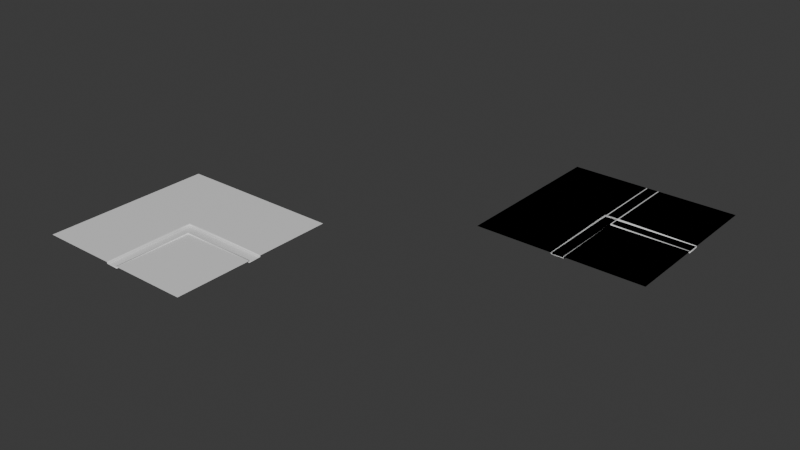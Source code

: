 # Source: chunk.blend  (saved by Blender 4.3.32; exported with 4.5.12 LTS)
import bpy
from mathutils import Matrix  # noqa: F401  (used for matrix-valued properties, if any)

bpy.ops.wm.read_factory_settings(use_empty=True)
scene = bpy.context.scene
scene.name = 'Scene'

# ---- collections
col_collection = bpy.data.collections.new('Collection'); scene.collection.children.link(col_collection)
col_collection_2 = bpy.data.collections.new('Collection 2'); scene.collection.children.link(col_collection_2)
col_collection_3 = bpy.data.collections.new('Collection 3'); scene.collection.children.link(col_collection_3)

# ---- materials (node trees are filled in below, after node groups)
mat_material_003 = bpy.data.materials.new('Material.003')
mat_material_002 = bpy.data.materials.new('Material.002')

# ---- material node trees
mat_material_003.use_nodes = True; mat_material_003.node_tree.nodes.clear()
_N = mat_material_003.node_tree.nodes; _L = mat_material_003.node_tree.links
n0 = _N.new('ShaderNodeBsdfPrincipled'); n0.name = 'Principled BSDF'; n0.location = (10, 300)
n1 = _N.new('ShaderNodeOutputMaterial'); n1.name = 'Material Output'; n1.location = (300, 300)
_L.new(n0.outputs[0], n1.inputs[0])
n1.is_active_output = True
mat_material_002.use_nodes = True; mat_material_002.node_tree.nodes.clear()
_N = mat_material_002.node_tree.nodes; _L = mat_material_002.node_tree.links
n0 = _N.new('ShaderNodeBsdfPrincipled'); n0.name = 'Principled BSDF'; n0.location = (10, 300)
n1 = _N.new('ShaderNodeOutputMaterial'); n1.name = 'Material Output'; n1.location = (300, 300)
_L.new(n0.outputs[0], n1.inputs[0])
n1.is_active_output = True

# ---- world
world_world = bpy.data.worlds.new('World'); scene.world = world_world
world_world.use_nodes = True; world_world.node_tree.nodes.clear()
_N = world_world.node_tree.nodes; _L = world_world.node_tree.links
n0 = _N.new('ShaderNodeOutputWorld'); n0.name = 'World Output'; n0.location = (300, 300)
n1 = _N.new('ShaderNodeBackground'); n1.name = 'Background'; n1.location = (10, 300)
n1.inputs[0].default_value = (0.05088, 0.05088, 0.05088, 1.0)
_L.new(n1.outputs[0], n0.inputs[0])
n0.is_active_output = True
world_world.color = (0.05088, 0.05088, 0.05088)
world_world.sun_shadow_jitter_overblur = 0.0

# ---- meshes
me_plane_006 = bpy.data.meshes.new('Plane.006')
me_plane_006.from_pydata([(-1.0, -1.0, 0.0), (1.0, -1.0, 0.0), (-1.0, 1.0, 0.0), (1.0, 1.0, 0.0), (-0.07692, -1.0, 0.0), (0.07692, -1.0, 0.0), (0.07692, 1.0, 0.0), (-0.07692, 1.0, 0.0), (-0.07692, -0.07692, 0.0), (-0.07692, 0.07692, 0.0), (0.07692, -0.07692, 0.0), (0.07692, 0.07692, 0.0)], [], [(1, 3, 6, 11, 10, 5), (8, 9, 7, 2, 0, 4), (9, 11, 6, 7)])
me_plane_006.polygons.foreach_set('use_smooth', [True] * 3)
_uv = me_plane_006.uv_layers.new(name='UVMap')
_uv.uv.foreach_set('vector', [1.0, 0.0, 1.0, 1.0, 0.6667, 1.0, 0.6667, 0.6667, 0.6667, 0.3333, 0.6667, 0.0, 0.3333, 0.3333, 0.3333, 0.6667, 0.3333, 1.0, 0.0, 1.0, 0.0, 0.0, 0.3333, 0.0, 0.3333, 0.6667, 0.6667, 0.6667, 0.6667, 1.0, 0.3333, 1.0])
me_plane_006.update()
me_plane_007 = bpy.data.meshes.new('Plane.007')
me_plane_007.from_pydata([(-1.0, -1.0, 0.0), (1.0, -1.0, 0.0), (-1.0, 1.0, 0.0), (1.0, 1.0, 0.0), (-0.07692, -1.0, 0.0), (0.07692, -1.0, 0.0), (0.07692, 1.0, 0.0), (-0.07692, 1.0, 0.0)], [], [(5, 1, 3, 6), (0, 4, 7, 2)])
me_plane_007.polygons.foreach_set('use_smooth', [True] * 2)
_uv = me_plane_007.uv_layers.new(name='UVMap')
_uv.uv.foreach_set('vector', [0.6667, 0.0, 1.0, 0.0, 1.0, 1.0, 0.6667, 1.0, 0.0, 0.0, 0.3333, 0.0, 0.3333, 1.0, 0.0, 1.0])
me_plane_007.update()
me_plane_008 = bpy.data.meshes.new('Plane.008')
me_plane_008.from_pydata([(-1.0, -1.0, 0.0), (1.0, -1.0, 0.0), (-1.0, 1.0, 0.0), (1.0, 1.0, 0.0), (-0.07692, -1.0, 0.0), (0.07692, -1.0, 0.0), (0.07692, 1.0, 0.0), (-0.07692, 1.0, 0.0), (-1.0, 0.07692, 0.0), (-1.0, -0.07692, 0.0), (1.0, -0.07692, 0.0), (1.0, 0.07692, 0.0), (-0.07692, -0.07692, 0.0), (-0.07692, 0.07692, 0.0), (0.07692, -0.07692, 0.0), (0.07692, 0.07692, 0.0)], [], [(15, 11, 3, 6), (8, 13, 7, 2), (13, 15, 6, 7), (0, 4, 12, 9), (9, 12, 13, 8), (5, 1, 10, 14)])
me_plane_008.polygons.foreach_set('use_smooth', [True] * 6)
_uv = me_plane_008.uv_layers.new(name='UVMap')
_uv.uv.foreach_set('vector', [0.6667, 0.6667, 1.0, 0.6667, 1.0, 1.0, 0.6667, 1.0, 0.0, 0.6667, 0.3333, 0.6667, 0.3333, 1.0, 0.0, 1.0, 0.3333, 0.6667, 0.6667, 0.6667, 0.6667, 1.0, 0.3333, 1.0, 0.0, 0.0, 0.3333, 0.0, 0.3333, 0.3333, 0.0, 0.3333, 0.0, 0.3333, 0.3333, 0.3333, 0.3333, 0.6667, 0.0, 0.6667, 0.6667, 0.0, 1.0, 0.0, 1.0, 0.3333, 0.6667, 0.3333])
me_plane_008.materials.append(mat_material_003)
me_plane_008.update()
me_plane_009 = bpy.data.meshes.new('Plane.009')
me_plane_009.from_pydata([(-0.07692, -1.0, -0.1517), (0.07692, -1.0, -0.1517), (-0.07692, -0.07692, -0.1517), (-0.07692, 0.07692, -0.1517), (0.07692, -0.07692, -0.1517), (0.07692, 0.07692, -0.1517), (-0.07692, -1.0, -0.112), (-0.06496, -0.988, -0.1), (0.06496, -0.988, -0.1), (0.07692, -1.0, -0.112), (-0.07692, -0.07692, -0.01196), (-0.06496, -0.06496, -0.1), (-0.06496, -0.08888, -0.1), (-0.07692, 0.07692, -0.01196), (-0.06496, 0.06496, -0.1), (0.06496, -0.08888, -0.1), (0.06496, -0.06496, -0.1), (0.07692, -0.07692, -0.01196), (0.06496, 0.06496, -0.1), (0.07692, 0.07692, -0.01196), (-0.06496, -0.08888, 0.01593), (-0.07692, -0.07692, 0.104), (-0.06496, -0.06496, 0.01593), (0.07692, -0.07692, 0.104), (0.06496, -0.08888, 0.01593), (0.06496, -0.06496, 0.01593), (-0.07692, -1.0, 0.003975), (-0.06496, -0.988, 0.01593), (0.06496, -0.988, 0.01593), (0.07692, -1.0, 0.003975), (-0.07692, 0.07692, 0.104), (-0.06496, 0.06496, 0.01593), (0.06496, 0.06496, 0.01593), (0.07692, 0.07692, 0.104)], [], [(10, 6, 0, 2), (19, 13, 3, 5), (0, 1, 4, 2), (2, 4, 5, 3), (13, 10, 2, 3), (9, 17, 4, 1), (17, 19, 5, 4), (11, 14, 18, 16), (7, 12, 15, 8), (8, 15, 24, 28), (15, 16, 17), (7, 8, 9, 6), (18, 14, 31, 32), (14, 11, 22, 31), (7, 6, 26, 27), (17, 16, 25, 23), (15, 12, 11, 16), (10, 13, 30, 21), (6, 9, 1, 0), (21, 22, 20), (26, 21, 20, 27), (21, 30, 31, 22), (28, 24, 23, 29), (25, 32, 33, 23), (32, 31, 30, 33), (9, 8, 28, 29), (13, 19, 33, 30), (17, 9, 29, 23), (11, 12, 20, 22), (16, 18, 32, 25), (6, 10, 21, 26), (15, 17, 23, 24), (12, 7, 27, 20), (19, 17, 23, 33)])
me_plane_009.polygons.foreach_set('use_smooth', [True] * 34)
_uv = me_plane_009.uv_layers.new(name='UVMap')
_uv.uv.foreach_set('vector', [0.3333, 0.3333, 0.3333, 0.0, 0.3333, 0.0, 0.3333, 0.3333, 0.6667, 0.6667, 0.3333, 0.6667, 0.3333, 0.6667, 0.6667, 0.6667, 0.3333, 0.0, 0.6667, 0.0, 0.6667, 0.3333, 0.3333, 0.3333, 0.3333, 0.3333, 0.6667, 0.3333, 0.6667, 0.6667, 0.3333, 0.6667, 0.3333, 0.6667, 0.3333, 0.3333, 0.3333, 0.3333, 0.3333, 0.6667, 0.6667, 0.0, 0.6667, 0.3333, 0.6667, 0.3333, 0.6667, 0.0, 0.6667, 0.3333, 0.6667, 0.6667, 0.6667, 0.6667, 0.6667, 0.3333, 0.3592, 0.3592, 0.3592, 0.6408, 0.6408, 0.6408, 0.6408, 0.3592, 0.3592, 0.004318, 0.3592, 0.329, 0.6408, 0.329, 0.6408, 0.004318, 0.6408, 0.004318, 0.6408, 0.329, 0.6408, 0.329, 0.6408, 0.004318, 0.6408, 0.329, 0.6408, 0.3592, 0.6667, 0.3333, 0.3592, 0.004318, 0.6408, 0.004318, 0.6667, 0.0, 0.3333, 0.0, 0.6408, 0.6408, 0.3592, 0.6408, 0.3592, 0.6408, 0.6408, 0.6408, 0.3592, 0.6408, 0.3592, 0.3592, 0.3592, 0.3592, 0.3592, 0.6408, 0.3592, 0.004318, 0.3333, 0.0, 0.3333, 0.0, 0.3592, 0.004318, 0.6667, 0.3333, 0.6408, 0.3592, 0.6408, 0.3592, 0.6667, 0.3333, 0.6408, 0.329, 0.3592, 0.329, 0.3592, 0.3592, 0.6408, 0.3592, 0.3333, 0.3333, 0.3333, 0.6667, 0.3333, 0.6667, 0.3333, 0.3333, 0.3333, 0.0, 0.6667, 0.0, 0.6667, 0.0, 0.3333, 0.0, 0.3333, 0.3333, 0.3592, 0.3592, 0.3592, 0.329, 0.3333, 0.0, 0.3333, 0.3333, 0.3592, 0.329, 0.3592, 0.004318, 0.3333, 0.3333, 0.3333, 0.6667, 0.3592, 0.6408, 0.3592, 0.3592, 0.6408, 0.004318, 0.6408, 0.329, 0.6667, 0.3333, 0.6667, 0.0, 0.6408, 0.3592, 0.6408, 0.6408, 0.6667, 0.6667, 0.6667, 0.3333, 0.6408, 0.6408, 0.3592, 0.6408, 0.3333, 0.6667, 0.6667, 0.6667, 0.6667, 0.0, 0.6408, 0.004318, 0.6408, 0.004318, 0.6667, 0.0, 0.3333, 0.6667, 0.6667, 0.6667, 0.6667, 0.6667, 0.3333, 0.6667, 0.6667, 0.3333, 0.6667, 0.0, 0.6667, 0.0, 0.6667, 0.3333, 0.3592, 0.3592, 0.3592, 0.329, 0.3592, 0.329, 0.3592, 0.3592, 0.6408, 0.3592, 0.6408, 0.6408, 0.6408, 0.6408, 0.6408, 0.3592, 0.3333, 0.0, 0.3333, 0.3333, 0.3333, 0.3333, 0.3333, 0.0, 0.6408, 0.329, 0.6667, 0.3333, 0.6667, 0.3333, 0.6408, 0.329, 0.3592, 0.329, 0.3592, 0.004318, 0.3592, 0.004318, 0.3592, 0.329, 0.6667, 0.6667, 0.6667, 0.3333, 0.6667, 0.3333, 0.6667, 0.6667])
me_plane_009.materials.append(mat_material_002)
me_plane_009.update()
me_plane_010 = bpy.data.meshes.new('Plane.010')
me_plane_010.from_pydata([(-0.07692, -1.0, -0.1517), (0.07692, -1.0, -0.1517), (1.0, -0.07692, -0.1517), (1.0, 0.07692, -0.1517), (-0.07692, -0.07692, -0.1517), (-0.07692, 0.07692, -0.1517), (0.07692, -0.07692, -0.1517), (0.07692, 0.07692, -0.1517), (-0.07692, -1.0, -0.112), (-0.06496, -0.988, -0.1), (0.06496, -0.988, -0.1), (0.07692, -1.0, -0.112), (1.0, -0.07692, -0.112), (0.988, -0.06496, -0.1), (0.988, 0.06496, -0.1), (1.0, 0.07692, -0.112), (-0.07692, -0.07692, -0.01196), (-0.06496, -0.06496, -0.1), (-0.06496, -0.08888, -0.1), (-0.07692, 0.07692, -0.01196), (-0.06496, 0.06496, -0.1), (0.06496, -0.08888, -0.1), (0.06496, -0.06496, -0.1), (0.08888, -0.06496, -0.1), (0.07692, -0.07692, -0.01196), (0.08888, 0.06496, -0.1), (0.06496, 0.06496, -0.1), (0.07692, 0.07692, -0.01196), (-0.06496, -0.08888, 0.01593), (-0.07692, -0.07692, 0.104), (-0.06496, -0.06496, 0.01593), (0.07692, -0.07692, 0.104), (0.06496, -0.08888, 0.01593), (0.06496, -0.06496, 0.01593), (0.08888, -0.06496, 0.01593), (0.07692, 0.07692, 0.104), (0.08888, 0.06496, 0.01593), (0.06496, 0.06496, 0.01593), (-0.07692, -1.0, 0.003975), (-0.06496, -0.988, 0.01593), (0.06496, -0.988, 0.01593), (0.07692, -1.0, 0.003975), (1.0, -0.07692, 0.003975), (0.988, -0.06496, 0.01593), (0.988, 0.06496, 0.01593), (1.0, 0.07692, 0.003975), (-0.07692, 0.07692, 0.104), (-0.06496, 0.06496, 0.01593)], [], [(16, 8, 0, 4), (27, 19, 5, 7), (24, 12, 2, 6), (0, 1, 6, 4), (4, 6, 7, 5), (6, 2, 3, 7), (12, 15, 3, 2), (11, 24, 6, 1), (9, 18, 21, 10), (19, 16, 4, 5), (17, 20, 26, 22), (23, 25, 14, 13), (15, 27, 7, 3), (21, 22, 33, 32), (14, 25, 36, 44), (8, 16, 29, 38), (9, 10, 11, 8), (13, 14, 15, 12), (9, 8, 38, 39), (23, 13, 43, 34), (17, 18, 28, 30), (22, 26, 25, 23), (21, 18, 17, 22), (24, 11, 41, 31), (12, 24, 31, 42), (15, 14, 44, 45), (8, 11, 1, 0), (29, 30, 28), (32, 33, 34, 31), (36, 37, 35), (38, 29, 28, 39), (29, 46, 47, 30), (40, 32, 31, 41), (37, 47, 46, 35), (42, 31, 34, 43), (44, 36, 35, 45), (18, 9, 39, 28), (27, 15, 45, 35), (11, 10, 40, 41), (22, 23, 34, 33), (16, 19, 46, 29), (13, 12, 42, 43), (26, 20, 47, 37), (20, 17, 30, 47), (19, 27, 35, 46), (25, 26, 37, 36), (10, 21, 32, 40)])
me_plane_010.polygons.foreach_set('use_smooth', [True] * 47)
_uv = me_plane_010.uv_layers.new(name='UVMap')
_uv.uv.foreach_set('vector', [0.3333, 0.3333, 0.3333, 0.0, 0.3333, 0.0, 0.3333, 0.3333, 0.6667, 0.6667, 0.3333, 0.6667, 0.3333, 0.6667, 0.6667, 0.6667, 0.6667, 0.3333, 1.0, 0.3333, 1.0, 0.3333, 0.6667, 0.3333, 0.3333, 0.0, 0.6667, 0.0, 0.6667, 0.3333, 0.3333, 0.3333, 0.3333, 0.3333, 0.6667, 0.3333, 0.6667, 0.6667, 0.3333, 0.6667, 0.6667, 0.3333, 1.0, 0.3333, 1.0, 0.6667, 0.6667, 0.6667, 1.0, 0.3333, 1.0, 0.6667, 1.0, 0.6667, 1.0, 0.3333, 0.6667, 0.0, 0.6667, 0.3333, 0.6667, 0.3333, 0.6667, 0.0, 0.3592, 0.004318, 0.3592, 0.329, 0.6408, 0.329, 0.6408, 0.004318, 0.3333, 0.6667, 0.3333, 0.3333, 0.3333, 0.3333, 0.3333, 0.6667, 0.3592, 0.3592, 0.3592, 0.6408, 0.6408, 0.6408, 0.6408, 0.3592, 0.671, 0.3592, 0.671, 0.6408, 0.9957, 0.6408, 0.9957, 0.3592, 1.0, 0.6667, 0.6667, 0.6667, 0.6667, 0.6667, 1.0, 0.6667, 0.6408, 0.329, 0.6408, 0.3592, 0.6408, 0.3592, 0.6408, 0.329, 0.9957, 0.6408, 0.671, 0.6408, 0.671, 0.6408, 0.9957, 0.6408, 0.3333, 0.0, 0.3333, 0.3333, 0.3333, 0.3333, 0.3333, 0.0, 0.3592, 0.004318, 0.6408, 0.004318, 0.6667, 0.0, 0.3333, 0.0, 0.9957, 0.3592, 0.9957, 0.6408, 1.0, 0.6667, 1.0, 0.3333, 0.3592, 0.004318, 0.3333, 0.0, 0.3333, 0.0, 0.3592, 0.004318, 0.671, 0.3592, 0.9957, 0.3592, 0.9957, 0.3592, 0.671, 0.3592, 0.3592, 0.3592, 0.3592, 0.329, 0.3592, 0.329, 0.3592, 0.3592, 0.6408, 0.3592, 0.6408, 0.6408, 0.671, 0.6408, 0.671, 0.3592, 0.6408, 0.329, 0.3592, 0.329, 0.3592, 0.3592, 0.6408, 0.3592, 0.6667, 0.3333, 0.6667, 0.0, 0.6667, 0.0, 0.6667, 0.3333, 1.0, 0.3333, 0.6667, 0.3333, 0.6667, 0.3333, 1.0, 0.3333, 1.0, 0.6667, 0.9957, 0.6408, 0.9957, 0.6408, 1.0, 0.6667, 0.3333, 0.0, 0.6667, 0.0, 0.6667, 0.0, 0.3333, 0.0, 0.3333, 0.3333, 0.3592, 0.3592, 0.3592, 0.329, 0.6408, 0.329, 0.6408, 0.3592, 0.671, 0.3592, 0.6667, 0.3333, 0.671, 0.6408, 0.6408, 0.6408, 0.6667, 0.6667, 0.3333, 0.0, 0.3333, 0.3333, 0.3592, 0.329, 0.3592, 0.004318, 0.3333, 0.3333, 0.3333, 0.6667, 0.3592, 0.6408, 0.3592, 0.3592, 0.6408, 0.004318, 0.6408, 0.329, 0.6667, 0.3333, 0.6667, 0.0, 0.6408, 0.6408, 0.3592, 0.6408, 0.3333, 0.6667, 0.6667, 0.6667, 1.0, 0.3333, 0.6667, 0.3333, 0.671, 0.3592, 0.9957, 0.3592, 0.9957, 0.6408, 0.671, 0.6408, 0.6667, 0.6667, 1.0, 0.6667, 0.3592, 0.329, 0.3592, 0.004318, 0.3592, 0.004318, 0.3592, 0.329, 0.6667, 0.6667, 1.0, 0.6667, 1.0, 0.6667, 0.6667, 0.6667, 0.6667, 0.0, 0.6408, 0.004318, 0.6408, 0.004318, 0.6667, 0.0, 0.6408, 0.3592, 0.671, 0.3592, 0.671, 0.3592, 0.6408, 0.3592, 0.3333, 0.3333, 0.3333, 0.6667, 0.3333, 0.6667, 0.3333, 0.3333, 0.9957, 0.3592, 1.0, 0.3333, 1.0, 0.3333, 0.9957, 0.3592, 0.6408, 0.6408, 0.3592, 0.6408, 0.3592, 0.6408, 0.6408, 0.6408, 0.3592, 0.6408, 0.3592, 0.3592, 0.3592, 0.3592, 0.3592, 0.6408, 0.3333, 0.6667, 0.6667, 0.6667, 0.6667, 0.6667, 0.3333, 0.6667, 0.671, 0.6408, 0.6408, 0.6408, 0.6408, 0.6408, 0.671, 0.6408, 0.6408, 0.004318, 0.6408, 0.329, 0.6408, 0.329, 0.6408, 0.004318])
me_plane_010.materials.append(mat_material_002)
me_plane_010.update()
me_plane_011 = bpy.data.meshes.new('Plane.011')
me_plane_011.from_pydata([(-0.07692, -1.0, -0.1517), (0.07692, -1.0, -0.1517), (0.07692, 1.0, -0.1517), (-0.07692, 1.0, -0.1517), (-0.07692, -1.0, -0.112), (-0.06496, -0.988, -0.1), (0.06496, -0.988, -0.1), (0.07692, -1.0, -0.112), (0.07692, 1.0, -0.112), (0.06496, 0.988, -0.1), (-0.06496, 0.988, -0.1), (-0.07692, 1.0, -0.112), (-0.07692, -1.0, 0.003975), (-0.06496, -0.988, 0.01593), (0.06496, -0.988, 0.01593), (0.07692, -1.0, 0.003975), (0.07692, 1.0, 0.003975), (0.06496, 0.988, 0.01593), (-0.06496, 0.988, 0.01593), (-0.07692, 1.0, 0.003975)], [], [(11, 4, 0, 3), (0, 1, 2, 3), (7, 8, 2, 1), (5, 10, 9, 6), (8, 11, 3, 2), (5, 6, 7, 4), (9, 10, 11, 8), (5, 4, 12, 13), (8, 7, 15, 16), (4, 7, 1, 0), (12, 19, 18, 13), (14, 17, 16, 15), (10, 5, 13, 18), (6, 9, 17, 14), (4, 11, 19, 12), (11, 10, 18, 19), (9, 8, 16, 17), (7, 6, 14, 15)])
me_plane_011.polygons.foreach_set('use_smooth', [True] * 18)
_uv = me_plane_011.uv_layers.new(name='UVMap')
_uv.uv.foreach_set('vector', [0.3333, 1.0, 0.3333, 0.0, 0.3333, 0.0, 0.3333, 1.0, 0.3333, 0.0, 0.6667, 0.0, 0.6667, 1.0, 0.3333, 1.0, 0.6667, 0.0, 0.6667, 1.0, 0.6667, 1.0, 0.6667, 0.0, 0.3592, 0.005979, 0.3592, 0.994, 0.6408, 0.994, 0.6408, 0.005979, 0.6667, 1.0, 0.3333, 1.0, 0.3333, 1.0, 0.6667, 1.0, 0.3592, 0.005979, 0.6408, 0.005979, 0.6667, 0.0, 0.3333, 0.0, 0.6408, 0.994, 0.3592, 0.994, 0.3333, 1.0, 0.6667, 1.0, 0.3592, 0.005979, 0.3333, 0.0, 0.3333, 0.0, 0.3592, 0.005979, 0.6667, 1.0, 0.6667, 0.0, 0.6667, 0.0, 0.6667, 1.0, 0.3333, 0.0, 0.6667, 0.0, 0.6667, 0.0, 0.3333, 0.0, 0.3333, 0.0, 0.3333, 1.0, 0.3592, 0.994, 0.3592, 0.005979, 0.6408, 0.005979, 0.6408, 0.994, 0.6667, 1.0, 0.6667, 0.0, 0.3592, 0.994, 0.3592, 0.005979, 0.3592, 0.005979, 0.3592, 0.994, 0.6408, 0.005979, 0.6408, 0.994, 0.6408, 0.994, 0.6408, 0.005979, 0.3333, 0.0, 0.3333, 1.0, 0.3333, 1.0, 0.3333, 0.0, 0.3333, 1.0, 0.3592, 0.994, 0.3592, 0.994, 0.3333, 1.0, 0.6408, 0.994, 0.6667, 1.0, 0.6667, 1.0, 0.6408, 0.994, 0.6667, 0.0, 0.6408, 0.005979, 0.6408, 0.005979, 0.6667, 0.0])
me_plane_011.materials.append(mat_material_002)
me_plane_011.update()
me_plane_012 = bpy.data.meshes.new('Plane.012')
me_plane_012.from_pydata([(-0.07692, -1.0, 0.0), (0.07692, -1.0, 0.0), (1.0, -0.07692, 0.0), (1.0, 0.07692, 0.0), (-0.07692, -0.07692, 0.0), (-0.07692, 0.07692, 0.0), (0.07692, -0.07692, 0.0), (0.07692, 0.07692, 0.0)], [(0, 4), (4, 5), (1, 6), (7, 5), (2, 6), (3, 7)], [])
_uv = me_plane_012.uv_layers.new(name='UVMap')
_uv.uv.foreach_set('vector', [])
me_plane_012.update()
me_plane_013 = bpy.data.meshes.new('Plane.013')
me_plane_013.from_pydata([(-1.0, -1.0, 0.0), (1.0, -1.0, 0.0), (-1.0, 1.0, 0.0), (1.0, 1.0, 0.0), (-0.07692, -1.0, 0.0), (0.07692, -1.0, 0.0), (0.07692, 1.0, 0.0), (-0.07692, 1.0, 0.0), (-1.0, 0.07692, 0.0), (-1.0, -0.07692, 0.0), (1.0, -0.07692, 0.0), (1.0, 0.07692, 0.0), (-0.07692, -0.07692, 0.0), (-0.07692, 0.07692, 0.0), (0.07692, -0.07692, 0.0), (0.07692, 0.07692, 0.0)], [], [(15, 11, 3, 6), (8, 13, 7, 2), (13, 15, 6, 7), (0, 4, 12, 9), (9, 12, 13, 8), (5, 1, 10, 14)])
me_plane_013.polygons.foreach_set('use_smooth', [True] * 6)
_uv = me_plane_013.uv_layers.new(name='UVMap')
_uv.uv.foreach_set('vector', [0.6667, 0.6667, 1.0, 0.6667, 1.0, 1.0, 0.6667, 1.0, 0.0, 0.6667, 0.3333, 0.6667, 0.3333, 1.0, 0.0, 1.0, 0.3333, 0.6667, 0.6667, 0.6667, 0.6667, 1.0, 0.3333, 1.0, 0.0, 0.0, 0.3333, 0.0, 0.3333, 0.3333, 0.0, 0.3333, 0.0, 0.3333, 0.3333, 0.3333, 0.3333, 0.6667, 0.0, 0.6667, 0.6667, 0.0, 1.0, 0.0, 1.0, 0.3333, 0.6667, 0.3333])
me_plane_013.materials.append(mat_material_003)
me_plane_013.update()
me_plane_014 = bpy.data.meshes.new('Plane.014')
me_plane_014.from_pydata([(-0.07692, -1.0, -0.1517), (0.07692, -1.0, -0.1517), (1.0, -0.07692, -0.1517), (1.0, 0.07692, -0.1517), (-0.07692, -0.07692, -0.1517), (-0.07692, 0.07692, -0.1517), (0.07692, -0.07692, -0.1517), (0.07692, 0.07692, -0.1517), (-0.07692, -1.0, -0.112), (-0.06496, -0.988, -0.1), (0.06496, -0.988, -0.1), (0.07692, -1.0, -0.112), (1.0, -0.07692, -0.112), (0.988, -0.06496, -0.1), (0.988, 0.06496, -0.1), (1.0, 0.07692, -0.112), (-0.07692, -0.07692, -0.01196), (-0.06496, -0.06496, -0.1), (-0.06496, -0.08888, -0.1), (-0.07692, 0.07692, -0.01196), (-0.06496, 0.06496, -0.1), (0.06496, -0.08888, -0.1), (0.06496, -0.06496, -0.1), (0.08888, -0.06496, -0.1), (0.07692, -0.07692, -0.01196), (0.08888, 0.06496, -0.1), (0.06496, 0.06496, -0.1), (0.07692, 0.07692, -0.01196), (-0.06496, -0.08888, 0.01593), (-0.07692, -0.07692, 0.104), (-0.06496, -0.06496, 0.01593), (0.07692, -0.07692, 0.104), (0.06496, -0.08888, 0.01593), (0.06496, -0.06496, 0.01593), (0.08888, -0.06496, 0.01593), (0.07692, 0.07692, 0.104), (0.08888, 0.06496, 0.01593), (0.06496, 0.06496, 0.01593), (-0.07692, -1.0, 0.003975), (-0.06496, -0.988, 0.01593), (0.06496, -0.988, 0.01593), (0.07692, -1.0, 0.003975), (1.0, -0.07692, 0.003975), (0.988, -0.06496, 0.01593), (0.988, 0.06496, 0.01593), (1.0, 0.07692, 0.003975), (-0.07692, 0.07692, 0.104), (-0.06496, 0.06496, 0.01593)], [], [(16, 8, 0, 4), (27, 19, 5, 7), (24, 12, 2, 6), (0, 1, 6, 4), (4, 6, 7, 5), (6, 2, 3, 7), (12, 15, 3, 2), (11, 24, 6, 1), (9, 18, 21, 10), (19, 16, 4, 5), (17, 20, 26, 22), (23, 25, 14, 13), (15, 27, 7, 3), (21, 22, 33, 32), (14, 25, 36, 44), (8, 16, 29, 38), (9, 10, 11, 8), (13, 14, 15, 12), (9, 8, 38, 39), (23, 13, 43, 34), (17, 18, 28, 30), (22, 26, 25, 23), (21, 18, 17, 22), (24, 11, 41, 31), (12, 24, 31, 42), (15, 14, 44, 45), (8, 11, 1, 0), (29, 30, 28), (32, 33, 34, 31), (36, 37, 35), (38, 29, 28, 39), (29, 46, 47, 30), (40, 32, 31, 41), (37, 47, 46, 35), (42, 31, 34, 43), (44, 36, 35, 45), (18, 9, 39, 28), (27, 15, 45, 35), (11, 10, 40, 41), (22, 23, 34, 33), (16, 19, 46, 29), (13, 12, 42, 43), (26, 20, 47, 37), (20, 17, 30, 47), (19, 27, 35, 46), (25, 26, 37, 36), (10, 21, 32, 40)])
me_plane_014.polygons.foreach_set('use_smooth', [True] * 47)
_uv = me_plane_014.uv_layers.new(name='UVMap')
_uv.uv.foreach_set('vector', [0.3333, 0.3333, 0.3333, 0.0, 0.3333, 0.0, 0.3333, 0.3333, 0.6667, 0.6667, 0.3333, 0.6667, 0.3333, 0.6667, 0.6667, 0.6667, 0.6667, 0.3333, 1.0, 0.3333, 1.0, 0.3333, 0.6667, 0.3333, 0.3333, 0.0, 0.6667, 0.0, 0.6667, 0.3333, 0.3333, 0.3333, 0.3333, 0.3333, 0.6667, 0.3333, 0.6667, 0.6667, 0.3333, 0.6667, 0.6667, 0.3333, 1.0, 0.3333, 1.0, 0.6667, 0.6667, 0.6667, 1.0, 0.3333, 1.0, 0.6667, 1.0, 0.6667, 1.0, 0.3333, 0.6667, 0.0, 0.6667, 0.3333, 0.6667, 0.3333, 0.6667, 0.0, 0.3592, 0.004318, 0.3592, 0.329, 0.6408, 0.329, 0.6408, 0.004318, 0.3333, 0.6667, 0.3333, 0.3333, 0.3333, 0.3333, 0.3333, 0.6667, 0.3592, 0.3592, 0.3592, 0.6408, 0.6408, 0.6408, 0.6408, 0.3592, 0.671, 0.3592, 0.671, 0.6408, 0.9957, 0.6408, 0.9957, 0.3592, 1.0, 0.6667, 0.6667, 0.6667, 0.6667, 0.6667, 1.0, 0.6667, 0.6408, 0.329, 0.6408, 0.3592, 0.6408, 0.3592, 0.6408, 0.329, 0.9957, 0.6408, 0.671, 0.6408, 0.671, 0.6408, 0.9957, 0.6408, 0.3333, 0.0, 0.3333, 0.3333, 0.3333, 0.3333, 0.3333, 0.0, 0.3592, 0.004318, 0.6408, 0.004318, 0.6667, 0.0, 0.3333, 0.0, 0.9957, 0.3592, 0.9957, 0.6408, 1.0, 0.6667, 1.0, 0.3333, 0.3592, 0.004318, 0.3333, 0.0, 0.3333, 0.0, 0.3592, 0.004318, 0.671, 0.3592, 0.9957, 0.3592, 0.9957, 0.3592, 0.671, 0.3592, 0.3592, 0.3592, 0.3592, 0.329, 0.3592, 0.329, 0.3592, 0.3592, 0.6408, 0.3592, 0.6408, 0.6408, 0.671, 0.6408, 0.671, 0.3592, 0.6408, 0.329, 0.3592, 0.329, 0.3592, 0.3592, 0.6408, 0.3592, 0.6667, 0.3333, 0.6667, 0.0, 0.6667, 0.0, 0.6667, 0.3333, 1.0, 0.3333, 0.6667, 0.3333, 0.6667, 0.3333, 1.0, 0.3333, 1.0, 0.6667, 0.9957, 0.6408, 0.9957, 0.6408, 1.0, 0.6667, 0.3333, 0.0, 0.6667, 0.0, 0.6667, 0.0, 0.3333, 0.0, 0.3333, 0.3333, 0.3592, 0.3592, 0.3592, 0.329, 0.6408, 0.329, 0.6408, 0.3592, 0.671, 0.3592, 0.6667, 0.3333, 0.671, 0.6408, 0.6408, 0.6408, 0.6667, 0.6667, 0.3333, 0.0, 0.3333, 0.3333, 0.3592, 0.329, 0.3592, 0.004318, 0.3333, 0.3333, 0.3333, 0.6667, 0.3592, 0.6408, 0.3592, 0.3592, 0.6408, 0.004318, 0.6408, 0.329, 0.6667, 0.3333, 0.6667, 0.0, 0.6408, 0.6408, 0.3592, 0.6408, 0.3333, 0.6667, 0.6667, 0.6667, 1.0, 0.3333, 0.6667, 0.3333, 0.671, 0.3592, 0.9957, 0.3592, 0.9957, 0.6408, 0.671, 0.6408, 0.6667, 0.6667, 1.0, 0.6667, 0.3592, 0.329, 0.3592, 0.004318, 0.3592, 0.004318, 0.3592, 0.329, 0.6667, 0.6667, 1.0, 0.6667, 1.0, 0.6667, 0.6667, 0.6667, 0.6667, 0.0, 0.6408, 0.004318, 0.6408, 0.004318, 0.6667, 0.0, 0.6408, 0.3592, 0.671, 0.3592, 0.671, 0.3592, 0.6408, 0.3592, 0.3333, 0.3333, 0.3333, 0.6667, 0.3333, 0.6667, 0.3333, 0.3333, 0.9957, 0.3592, 1.0, 0.3333, 1.0, 0.3333, 0.9957, 0.3592, 0.6408, 0.6408, 0.3592, 0.6408, 0.3592, 0.6408, 0.6408, 0.6408, 0.3592, 0.6408, 0.3592, 0.3592, 0.3592, 0.3592, 0.3592, 0.6408, 0.3333, 0.6667, 0.6667, 0.6667, 0.6667, 0.6667, 0.3333, 0.6667, 0.671, 0.6408, 0.6408, 0.6408, 0.6408, 0.6408, 0.671, 0.6408, 0.6408, 0.004318, 0.6408, 0.329, 0.6408, 0.329, 0.6408, 0.004318])
me_plane_014.materials.append(mat_material_002)
me_plane_014.update()

# ---- objects
ob_plane = bpy.data.objects.new('Plane', me_plane_006)
ob_plane_001 = bpy.data.objects.new('Plane.001', me_plane_007)
ob_plane_002 = bpy.data.objects.new('Plane.002', me_plane_008)
ob_plane_003 = bpy.data.objects.new('Plane.003', me_plane_009)
ob_plane_004 = bpy.data.objects.new('Plane.004', me_plane_010)
ob_plane_005 = bpy.data.objects.new('Plane.005', me_plane_011)
ob_plane_006 = bpy.data.objects.new('Plane.006', me_plane_012)
ob_plane_007 = bpy.data.objects.new('Plane.007', me_plane_013)
ob_plane_008 = bpy.data.objects.new('Plane.008', me_plane_014)

# ---- transforms, parenting, visibility, modifiers, constraints
ob_plane.location = (0.0, 0.0, 0.0)
ob_plane.scale = (6.5, 6.5, 1.0)
ob_plane_001.location = (0.0, 0.0, 0.0)
ob_plane_001.scale = (6.5, 6.5, 1.0)
ob_plane_002.location = (0.0, 0.0, 0.0)
ob_plane_002.scale = (6.5, 6.5, 1.0)
ob_plane_003.location = (0.0, 0.0, 0.0)
ob_plane_003.scale = (6.5, 6.5, 1.0)
ob_plane_004.location = (0.0, 0.0, 0.0)
ob_plane_004.scale = (6.5, 6.5, 1.0)
ob_plane_005.location = (0.0, 0.0, 0.0)
ob_plane_005.scale = (6.5, 6.5, 1.0)
ob_plane_006.location = (-21.44, 0.0, 0.0)
ob_plane_006.scale = (6.5, 6.5, 1.0)
ob_plane_007.location = (-21.44, -19.56, 0.0)
ob_plane_007.scale = (6.5, 6.5, 1.0)
ob_plane_008.location = (-21.44, -19.56, 0.0)
ob_plane_008.scale = (6.5, 6.5, 1.0)

# ---- collection membership
col_collection.objects.link(ob_plane)
col_collection.objects.link(ob_plane_001)
col_collection.objects.link(ob_plane_002)
col_collection.objects.link(ob_plane_003)
col_collection.objects.link(ob_plane_004)
col_collection.objects.link(ob_plane_005)
col_collection.objects.link(ob_plane_006)
col_collection.objects.link(ob_plane_007)
col_collection.objects.link(ob_plane_008)

# ---- scene / render settings (as saved in the file)
scene.frame_start = 1; scene.frame_end = 250; scene.frame_set(1)
scene.render.engine = 'BLENDER_EEVEE_NEXT'
bpy.context.view_layer.update()

# ---- added for rendering (the .blend has no active camera and no usable light): camera, sun
cam_auto = bpy.data.cameras.new('AutoCamera')
cam_auto.lens = 50.0
cam_auto.sensor_width = 36.0
cam_auto.clip_end = 1000.0
ob_auto_camera = bpy.data.objects.new('AutoCamera', cam_auto)
scene.collection.objects.link(ob_auto_camera)
ob_auto_camera.location = (33.1306, -62.3999, 35.0565)
ob_auto_camera.rotation_euler = (1.09748, -7.21219e-08, 0.694738)
scene.camera = ob_auto_camera
light_auto_sun = bpy.data.lights.new('AutoSun', 'SUN')
light_auto_sun.energy = 3.0
light_auto_sun.angle = 0.0523599
ob_auto_sun = bpy.data.objects.new('AutoSun', light_auto_sun)
scene.collection.objects.link(ob_auto_sun)
ob_auto_sun.rotation_euler = (0.872665, 0.174533, 0.523599)
bpy.context.view_layer.update()
